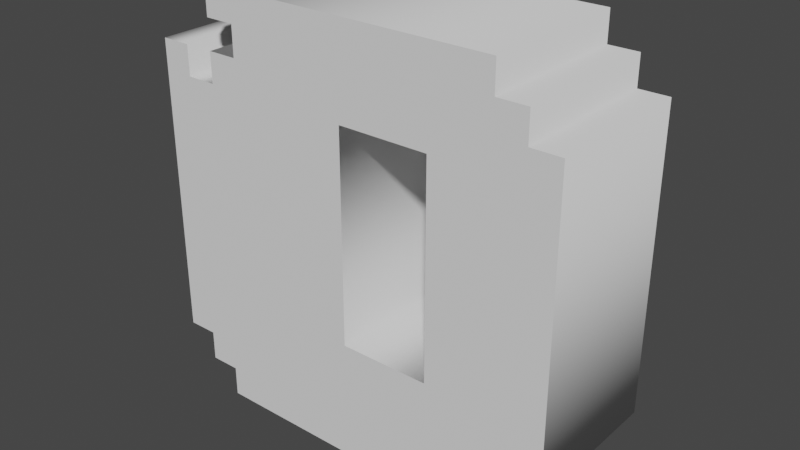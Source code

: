 # Source: LetterO.blend  (saved by Blender 3.4.6; exported with 4.5.12 LTS)
import bpy
from mathutils import Matrix  # noqa: F401  (used for matrix-valued properties, if any)

bpy.ops.wm.read_factory_settings(use_empty=True)
scene = bpy.context.scene
scene.name = 'Scene'

# ---- collections
col_collection = bpy.data.collections.new('Collection'); scene.collection.children.link(col_collection)

# ---- world
world_world = bpy.data.worlds.new('World'); scene.world = world_world
world_world.use_nodes = True; world_world.node_tree.nodes.clear()
_N = world_world.node_tree.nodes; _L = world_world.node_tree.links
n0 = _N.new('ShaderNodeOutputWorld'); n0.name = 'World Output'; n0.location = (300, 300)
n1 = _N.new('ShaderNodeBackground'); n1.name = 'Background'; n1.location = (10, 300)
n1.inputs[0].default_value = (0.05088, 0.05088, 0.05088, 1.0)
_L.new(n1.outputs[0], n0.inputs[0])
n0.is_active_output = True
world_world.color = (0.05088, 0.05088, 0.05088)
world_world.use_sun_shadow = False
world_world.sun_shadow_jitter_overblur = 0.0

# ---- meshes
me_text = bpy.data.meshes.new('Text')
me_text.from_pydata([(0.8235, 0.7059, 0.15), (0.8235, 0.1176, 0.15), (0.7647, 0.1176, 0.15), (0.7647, 0.05882, 0.15), (0.7059, 0.05882, 0.15), (0.7059, 0.0, 0.15), (0.1176, 0.0, 0.15), (0.1176, 0.05882, 0.15), (0.05882, 0.05882, 0.15), (0.05882, 0.1176, 0.15), (0.0, 0.1176, 0.15), (0.0, 0.7059, 0.15), (0.05882, 0.7059, 0.15), (0.05882, 0.6471, 0.15), (0.1176, 0.6471, 0.15), (0.1176, 0.7059, 0.15), (0.1765, 0.7059, 0.15), (0.1765, 0.7647, 0.15), (0.1176, 0.7647, 0.15), (0.1176, 0.8235, 0.15), (0.7059, 0.8235, 0.15), (0.7059, 0.7647, 0.15), (0.7647, 0.7647, 0.15), (0.7647, 0.7059, 0.15), (0.5882, 0.6471, 0.15), (0.4118, 0.6471, 0.15), (0.4118, 0.2353, 0.15), (0.5882, 0.2353, 0.15), (0.8235, 0.7059, -0.15), (0.8235, 0.1176, -0.15), (0.7647, 0.1176, -0.15), (0.7647, 0.05882, -0.15), (0.7059, 0.05882, -0.15), (0.7059, 0.0, -0.15), (0.1176, 0.0, -0.15), (0.1176, 0.05882, -0.15), (0.05882, 0.05882, -0.15), (0.05882, 0.1176, -0.15), (0.0, 0.1176, -0.15), (0.0, 0.7059, -0.15), (0.05882, 0.7059, -0.15), (0.05882, 0.6471, -0.15), (0.1176, 0.6471, -0.15), (0.1176, 0.7059, -0.15), (0.1765, 0.7059, -0.15), (0.1765, 0.7647, -0.15), (0.1176, 0.7647, -0.15), (0.1176, 0.8235, -0.15), (0.7059, 0.8235, -0.15), (0.7059, 0.7647, -0.15), (0.7647, 0.7647, -0.15), (0.7647, 0.7059, -0.15), (0.5882, 0.6471, -0.15), (0.4118, 0.6471, -0.15), (0.4118, 0.2353, -0.15), (0.5882, 0.2353, -0.15), (0.8235, 0.7059, -0.15), (0.8235, 0.7059, 0.15), (0.8235, 0.1176, -0.15), (0.8235, 0.1176, 0.15), (0.7647, 0.1176, -0.15), (0.7647, 0.1176, 0.15), (0.7647, 0.05882, -0.15), (0.7647, 0.05882, 0.15), (0.7059, 0.05882, -0.15), (0.7059, 0.05882, 0.15), (0.7059, 0.0, -0.15), (0.7059, 0.0, 0.15), (0.1176, 0.0, -0.15), (0.1176, 0.0, 0.15), (0.1176, 0.05882, -0.15), (0.1176, 0.05882, 0.15), (0.05882, 0.05882, -0.15), (0.05882, 0.05882, 0.15), (0.05882, 0.1176, -0.15), (0.05882, 0.1176, 0.15), (0.0, 0.1176, -0.15), (0.0, 0.1176, 0.15), (0.0, 0.7059, -0.15), (0.0, 0.7059, 0.15), (0.05882, 0.7059, -0.15), (0.05882, 0.7059, 0.15), (0.05882, 0.6471, -0.15), (0.05882, 0.6471, 0.15), (0.1176, 0.6471, -0.15), (0.1176, 0.6471, 0.15), (0.1176, 0.7059, -0.15), (0.1176, 0.7059, 0.15), (0.1765, 0.7059, -0.15), (0.1765, 0.7059, 0.15), (0.1765, 0.7647, -0.15), (0.1765, 0.7647, 0.15), (0.1176, 0.7647, -0.15), (0.1176, 0.7647, 0.15), (0.1176, 0.8235, -0.15), (0.1176, 0.8235, 0.15), (0.7059, 0.8235, -0.15), (0.7059, 0.8235, 0.15), (0.7059, 0.7647, -0.15), (0.7059, 0.7647, 0.15), (0.7647, 0.7647, -0.15), (0.7647, 0.7647, 0.15), (0.7647, 0.7059, -0.15), (0.7647, 0.7059, 0.15), (0.5882, 0.6471, -0.15), (0.5882, 0.6471, 0.15), (0.4118, 0.6471, -0.15), (0.4118, 0.6471, 0.15), (0.4118, 0.2353, -0.15), (0.4118, 0.2353, 0.15), (0.5882, 0.2353, -0.15), (0.5882, 0.2353, 0.15)], [], [(18, 20, 19), (18, 21, 20), (17, 21, 18), (16, 21, 17), (16, 22, 21), (16, 23, 22), (10, 12, 11), (10, 13, 12), (14, 16, 15), (14, 23, 16), (14, 0, 23), (14, 25, 0), (25, 24, 0), (24, 1, 0), (10, 14, 13), (10, 25, 14), (10, 26, 25), (27, 1, 24), (10, 27, 26), (10, 1, 27), (9, 1, 10), (8, 2, 9), (2, 1, 9), (8, 3, 2), (7, 3, 8), (6, 4, 7), (4, 3, 7), (6, 5, 4), (46, 47, 48), (46, 48, 49), (45, 46, 49), (44, 45, 49), (44, 49, 50), (44, 50, 51), (38, 39, 40), (38, 40, 41), (42, 43, 44), (42, 44, 51), (42, 51, 28), (42, 28, 53), (53, 28, 52), (52, 28, 29), (38, 41, 42), (38, 42, 53), (38, 53, 54), (55, 52, 29), (38, 54, 55), (38, 55, 29), (37, 38, 29), (36, 37, 30), (30, 37, 29), (36, 30, 31), (35, 36, 31), (34, 35, 32), (32, 35, 31), (34, 32, 33), (57, 59, 58, 56), (59, 61, 60, 58), (61, 63, 62, 60), (63, 65, 64, 62), (65, 67, 66, 64), (67, 69, 68, 66), (69, 71, 70, 68), (71, 73, 72, 70), (73, 75, 74, 72), (75, 77, 76, 74), (77, 79, 78, 76), (79, 81, 80, 78), (81, 83, 82, 80), (83, 85, 84, 82), (85, 87, 86, 84), (87, 89, 88, 86), (89, 91, 90, 88), (91, 93, 92, 90), (93, 95, 94, 92), (95, 97, 96, 94), (97, 99, 98, 96), (99, 101, 100, 98), (101, 103, 102, 100), (103, 57, 56, 102), (105, 107, 106, 104), (107, 109, 108, 106), (109, 111, 110, 108), (111, 105, 104, 110)])
me_text.polygons.foreach_set('use_smooth', [0, 0, 0, 0, 0, 0, 0, 0, 0, 0, 0, 0, 0, 0, 0, 0, 0, 0, 0, 0, 0, 0, 0, 0, 0, 0, 0, 0, 0, 0, 0, 0, 0, 0, 0, 0, 0, 0, 0, 0, 0, 0, 0, 0, 0, 0, 0, 0, 0, 0, 0, 0, 0, 0, 0, 0, 1, 1, 1, 1, 1, 1, 1, 1, 1, 1, 1, 1, 1, 1, 1, 1, 1, 1, 1, 1, 1, 1, 1, 1, 1, 1, 1, 1])
_uv = me_text.uv_layers.new(name='UVMap')
_uv.uv.foreach_set('vector', [0.6667, 0.0, 0.7407, 0.0, 0.7037, 0.0, 0.6667, 0.0, 0.7778, 0.0, 0.7407, 0.0, 0.6296, 0.0, 0.7778, 0.0, 0.6667, 0.0, 0.5926, 0.0, 0.7778, 0.0, 0.6296, 0.0, 0.5926, 0.0, 0.8148, 0.0, 0.7778, 0.0, 0.5926, 0.0, 0.8519, 0.0, 0.8148, 0.0, 0.3704, 0.0, 0.4444, 0.0, 0.4074, 0.0, 0.3704, 0.0, 0.4815, 0.0, 0.4444, 0.0, 0.5185, 0.0, 0.5926, 0.0, 0.5556, 0.0, 0.5185, 0.0, 0.8519, 0.0, 0.5926, 0.0, 0.5185, 0.0, 0.0, 0.0, 0.8519, 0.0, 0.5185, 0.0, 0.9259, 0.0, 0.0, 0.0, 0.9259, 0.0, 0.8889, 0.0, 0.0, 0.0, 0.8889, 0.0, 0.03704, 0.0, 0.0, 0.0, 0.3704, 0.0, 0.5185, 0.0, 0.4815, 0.0, 0.3704, 0.0, 0.9259, 0.0, 0.5185, 0.0, 0.3704, 0.0, 0.963, 0.0, 0.9259, 0.0, 1.0, 0.0, 0.03704, 0.0, 0.8889, 0.0, 0.3704, 0.0, 1.0, 0.0, 0.963, 0.0, 0.3704, 0.0, 0.03704, 0.0, 1.0, 0.0, 0.3333, 0.0, 0.03704, 0.0, 0.3704, 0.0, 0.2963, 0.0, 0.07407, 0.0, 0.3333, 0.0, 0.07407, 0.0, 0.03704, 0.0, 0.3333, 0.0, 0.2963, 0.0, 0.1111, 0.0, 0.07407, 0.0, 0.2593, 0.0, 0.1111, 0.0, 0.2963, 0.0, 0.2222, 0.0, 0.1481, 0.0, 0.2593, 0.0, 0.1481, 0.0, 0.1111, 0.0, 0.2593, 0.0, 0.2222, 0.0, 0.1852, 0.0, 0.1481, 0.0, 0.6667, 0.0, 0.7037, 0.0, 0.7407, 0.0, 0.6667, 0.0, 0.7407, 0.0, 0.7778, 0.0, 0.6296, 0.0, 0.6667, 0.0, 0.7778, 0.0, 0.5926, 0.0, 0.6296, 0.0, 0.7778, 0.0, 0.5926, 0.0, 0.7778, 0.0, 0.8148, 0.0, 0.5926, 0.0, 0.8148, 0.0, 0.8519, 0.0, 0.3704, 0.0, 0.4074, 0.0, 0.4444, 0.0, 0.3704, 0.0, 0.4444, 0.0, 0.4815, 0.0, 0.5185, 0.0, 0.5556, 0.0, 0.5926, 0.0, 0.5185, 0.0, 0.5926, 0.0, 0.8519, 0.0, 0.5185, 0.0, 0.8519, 0.0, 0.0, 0.0, 0.5185, 0.0, 0.0, 0.0, 0.9259, 0.0, 0.9259, 0.0, 0.0, 0.0, 0.8889, 0.0, 0.8889, 0.0, 0.0, 0.0, 0.03704, 0.0, 0.3704, 0.0, 0.4815, 0.0, 0.5185, 0.0, 0.3704, 0.0, 0.5185, 0.0, 0.9259, 0.0, 0.3704, 0.0, 0.9259, 0.0, 0.963, 0.0, 1.0, 0.0, 0.8889, 0.0, 0.03704, 0.0, 0.3704, 0.0, 0.963, 0.0, 1.0, 0.0, 0.3704, 0.0, 1.0, 0.0, 0.03704, 0.0, 0.3333, 0.0, 0.3704, 0.0, 0.03704, 0.0, 0.2963, 0.0, 0.3333, 0.0, 0.07407, 0.0, 0.07407, 0.0, 0.3333, 0.0, 0.03704, 0.0, 0.2963, 0.0, 0.07407, 0.0, 0.1111, 0.0, 0.2593, 0.0, 0.2963, 0.0, 0.1111, 0.0, 0.2222, 0.0, 0.2593, 0.0, 0.1481, 0.0, 0.1481, 0.0, 0.2593, 0.0, 0.1111, 0.0, 0.2222, 0.0, 0.1481, 0.0, 0.1852, 0.0, 0.0, 1.0, 0.04167, 1.0, 0.04167, 0.0, 0.0, 0.0, 0.04167, 1.0, 0.08333, 1.0, 0.08333, 0.0, 0.04167, 0.0, 0.08333, 1.0, 0.125, 1.0, 0.125, 0.0, 0.08333, 0.0, 0.125, 1.0, 0.1667, 1.0, 0.1667, 0.0, 0.125, 0.0, 0.1667, 1.0, 0.2083, 1.0, 0.2083, 0.0, 0.1667, 0.0, 0.2083, 1.0, 0.25, 1.0, 0.25, 0.0, 0.2083, 0.0, 0.25, 1.0, 0.2917, 1.0, 0.2917, 0.0, 0.25, 0.0, 0.2917, 1.0, 0.3333, 1.0, 0.3333, 0.0, 0.2917, 0.0, 0.3333, 1.0, 0.375, 1.0, 0.375, 0.0, 0.3333, 0.0, 0.375, 1.0, 0.4167, 1.0, 0.4167, 0.0, 0.375, 0.0, 0.4167, 1.0, 0.4583, 1.0, 0.4583, 0.0, 0.4167, 0.0, 0.4583, 1.0, 0.5, 1.0, 0.5, 0.0, 0.4583, 0.0, 0.5, 1.0, 0.5417, 1.0, 0.5417, 0.0, 0.5, 0.0, 0.5417, 1.0, 0.5833, 1.0, 0.5833, 0.0, 0.5417, 0.0, 0.5833, 1.0, 0.625, 1.0, 0.625, 0.0, 0.5833, 0.0, 0.625, 1.0, 0.6667, 1.0, 0.6667, 0.0, 0.625, 0.0, 0.6667, 1.0, 0.7083, 1.0, 0.7083, 0.0, 0.6667, 0.0, 0.7083, 1.0, 0.75, 1.0, 0.75, 0.0, 0.7083, 0.0, 0.75, 1.0, 0.7917, 1.0, 0.7917, 0.0, 0.75, 0.0, 0.7917, 1.0, 0.8333, 1.0, 0.8333, 0.0, 0.7917, 0.0, 0.8333, 1.0, 0.875, 1.0, 0.875, 0.0, 0.8333, 0.0, 0.875, 1.0, 0.9167, 1.0, 0.9167, 0.0, 0.875, 0.0, 0.9167, 1.0, 0.9583, 1.0, 0.9583, 0.0, 0.9167, 0.0, 0.9583, 1.0, 1.0, 1.0, 1.0, 0.0, 0.9583, 0.0, 0.0, 1.0, 0.25, 1.0, 0.25, 0.0, 0.0, 0.0, 0.25, 1.0, 0.5, 1.0, 0.5, 0.0, 0.25, 0.0, 0.5, 1.0, 0.75, 1.0, 0.75, 0.0, 0.5, 0.0, 0.75, 1.0, 1.0, 1.0, 1.0, 0.0, 0.75, 0.0])
me_text.auto_texspace = False
me_text.update()

# ---- objects
ob_text = bpy.data.objects.new('Text', me_text)

# ---- transforms, parenting, visibility, modifiers, constraints
ob_text.location = (0.0, 0.0, 0.0)
ob_text.rotation_euler = (-4.712, 2.22e-16, 2.22e-16)

# ---- collection membership
col_collection.objects.link(ob_text)

# ---- scene / render settings (as saved in the file)
scene.frame_start = 1; scene.frame_end = 250; scene.frame_set(1)
scene.render.engine = 'BLENDER_EEVEE_NEXT'
scene.cycles.sampling_pattern = 'TABULATED_SOBOL'
scene.cycles.use_light_tree = False
scene.view_settings.view_transform = 'Filmic'
bpy.context.view_layer.update()

# ---- added for rendering (the .blend has no active camera and no usable light): camera, sun
cam_auto = bpy.data.cameras.new('AutoCamera')
cam_auto.lens = 50.0
cam_auto.sensor_width = 36.0
cam_auto.clip_end = 1000.0
ob_auto_camera = bpy.data.objects.new('AutoCamera', cam_auto)
scene.collection.objects.link(ob_auto_camera)
ob_auto_camera.location = (1.5245, -1.33528, 1.30195)
ob_auto_camera.rotation_euler = (1.09748, -7.21219e-08, 0.694738)
scene.camera = ob_auto_camera
light_auto_sun = bpy.data.lights.new('AutoSun', 'SUN')
light_auto_sun.energy = 3.0
light_auto_sun.angle = 0.0523599
ob_auto_sun = bpy.data.objects.new('AutoSun', light_auto_sun)
scene.collection.objects.link(ob_auto_sun)
ob_auto_sun.rotation_euler = (0.872665, 0.174533, 0.523599)
bpy.context.view_layer.update()
